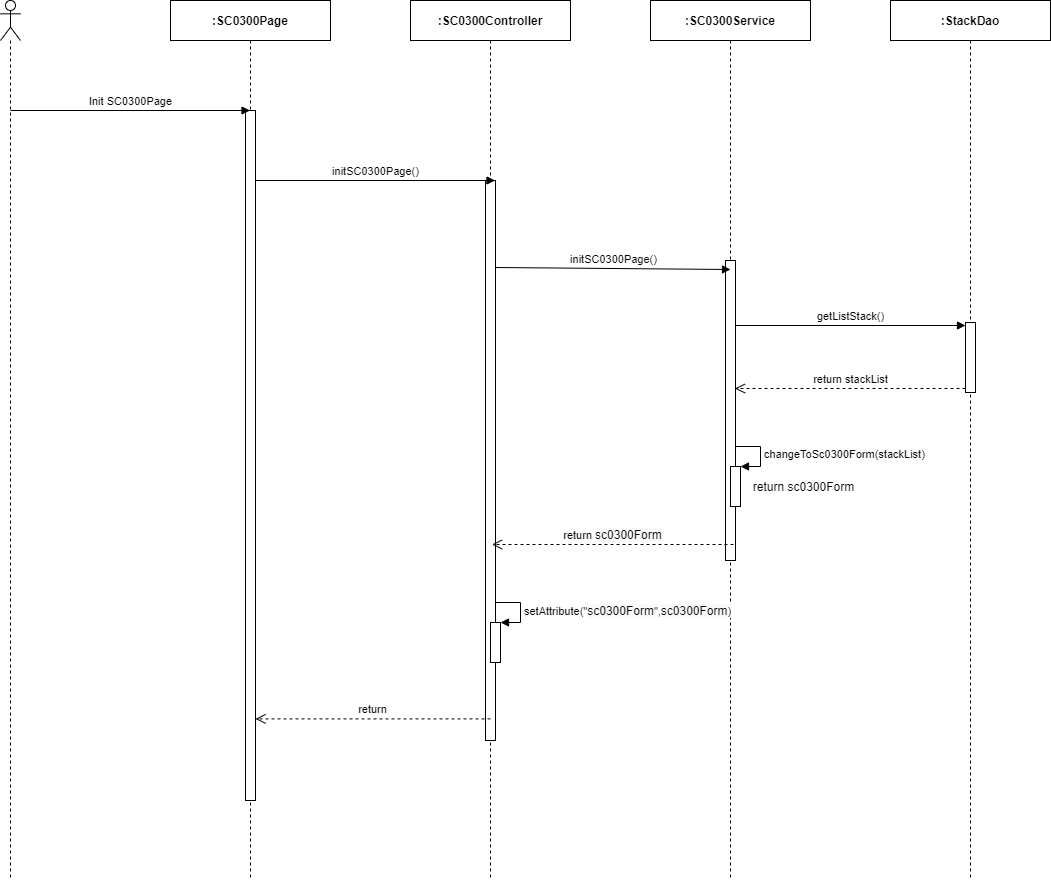

The diagram above was exported from draw.io. Its source (the exported page's mxGraphModel, read from the mxfile embedded in the PNG):
<mxGraphModel dx="1024" dy="592" grid="1" gridSize="10" guides="1" tooltips="1" connect="1" arrows="1" fold="1" page="1" pageScale="1" pageWidth="850" pageHeight="1100" math="0" shadow="0">
  <root>
    <mxCell id="0" />
    <mxCell id="1" parent="0" />
    <mxCell id="bU_F-6_OyCtbjzTkW9dC-1" value="" style="shape=umlLifeline;participant=umlActor;perimeter=lifelinePerimeter;whiteSpace=wrap;html=1;container=1;collapsible=0;recursiveResize=0;verticalAlign=top;spacingTop=36;outlineConnect=0;" parent="1" vertex="1">
      <mxGeometry x="310" y="80" width="20" height="880" as="geometry" />
    </mxCell>
    <mxCell id="bU_F-6_OyCtbjzTkW9dC-2" value="&lt;b&gt;:SC0300Page&lt;/b&gt;" style="shape=umlLifeline;perimeter=lifelinePerimeter;whiteSpace=wrap;html=1;container=1;collapsible=0;recursiveResize=0;outlineConnect=0;" parent="1" vertex="1">
      <mxGeometry x="480" y="80" width="160" height="880" as="geometry" />
    </mxCell>
    <mxCell id="bU_F-6_OyCtbjzTkW9dC-3" value="" style="html=1;points=[];perimeter=orthogonalPerimeter;" parent="bU_F-6_OyCtbjzTkW9dC-2" vertex="1">
      <mxGeometry x="75" y="110" width="10" height="690" as="geometry" />
    </mxCell>
    <mxCell id="bU_F-6_OyCtbjzTkW9dC-4" value="&lt;b&gt;:StackDao&lt;/b&gt;" style="shape=umlLifeline;perimeter=lifelinePerimeter;whiteSpace=wrap;html=1;container=1;collapsible=0;recursiveResize=0;outlineConnect=0;" parent="1" vertex="1">
      <mxGeometry x="1200" y="80" width="160" height="880" as="geometry" />
    </mxCell>
    <mxCell id="bU_F-6_OyCtbjzTkW9dC-5" value="" style="html=1;points=[];perimeter=orthogonalPerimeter;" parent="bU_F-6_OyCtbjzTkW9dC-4" vertex="1">
      <mxGeometry x="75" y="322" width="10" height="70" as="geometry" />
    </mxCell>
    <mxCell id="bU_F-6_OyCtbjzTkW9dC-6" value="getListStack()" style="html=1;verticalAlign=bottom;endArrow=block;entryX=0;entryY=0;" parent="bU_F-6_OyCtbjzTkW9dC-4" edge="1">
      <mxGeometry relative="1" as="geometry">
        <mxPoint x="-155.5" y="325" as="sourcePoint" />
        <mxPoint x="75" y="325" as="targetPoint" />
      </mxGeometry>
    </mxCell>
    <mxCell id="bU_F-6_OyCtbjzTkW9dC-7" value="return stackList" style="html=1;verticalAlign=bottom;endArrow=open;dashed=1;endSize=8;exitX=0;exitY=0.95;" parent="bU_F-6_OyCtbjzTkW9dC-4" edge="1">
      <mxGeometry relative="1" as="geometry">
        <mxPoint x="-155.5" y="388.0000000000001" as="targetPoint" />
        <mxPoint x="75" y="388" as="sourcePoint" />
      </mxGeometry>
    </mxCell>
    <mxCell id="bU_F-6_OyCtbjzTkW9dC-8" value="&lt;b&gt;:&lt;/b&gt;&lt;b&gt;SC0300&lt;/b&gt;&lt;b&gt;Service&lt;/b&gt;" style="shape=umlLifeline;perimeter=lifelinePerimeter;whiteSpace=wrap;html=1;container=1;collapsible=0;recursiveResize=0;outlineConnect=0;" parent="1" vertex="1">
      <mxGeometry x="960" y="80" width="160" height="880" as="geometry" />
    </mxCell>
    <mxCell id="bU_F-6_OyCtbjzTkW9dC-9" value="" style="html=1;points=[];perimeter=orthogonalPerimeter;" parent="bU_F-6_OyCtbjzTkW9dC-8" vertex="1">
      <mxGeometry x="75" y="260" width="10" height="300" as="geometry" />
    </mxCell>
    <mxCell id="bU_F-6_OyCtbjzTkW9dC-10" value="&lt;b&gt;:SC0300Controller&lt;/b&gt;" style="shape=umlLifeline;perimeter=lifelinePerimeter;whiteSpace=wrap;html=1;container=1;collapsible=0;recursiveResize=0;outlineConnect=0;" parent="1" vertex="1">
      <mxGeometry x="720" y="80" width="160" height="880" as="geometry" />
    </mxCell>
    <mxCell id="bU_F-6_OyCtbjzTkW9dC-11" value="" style="html=1;points=[];perimeter=orthogonalPerimeter;" parent="bU_F-6_OyCtbjzTkW9dC-10" vertex="1">
      <mxGeometry x="75" y="180" width="10" height="560" as="geometry" />
    </mxCell>
    <mxCell id="bU_F-6_OyCtbjzTkW9dC-12" value="" style="html=1;points=[];perimeter=orthogonalPerimeter;" parent="bU_F-6_OyCtbjzTkW9dC-10" vertex="1">
      <mxGeometry x="80" y="622.0000000000001" width="10" height="40" as="geometry" />
    </mxCell>
    <mxCell id="bU_F-6_OyCtbjzTkW9dC-13" value="setAttribute(&quot;&lt;span style=&quot;font-size: 12px ; text-align: center ; background-color: rgb(248 , 249 , 250)&quot;&gt;sc0300Form&lt;/span&gt;&quot;,&lt;span style=&quot;font-size: 12px ; text-align: center ; background-color: rgb(248 , 249 , 250)&quot;&gt;sc0300Form&lt;/span&gt;)" style="edgeStyle=orthogonalEdgeStyle;html=1;align=left;spacingLeft=2;endArrow=block;rounded=0;entryX=1;entryY=0;" parent="bU_F-6_OyCtbjzTkW9dC-10" target="bU_F-6_OyCtbjzTkW9dC-12" edge="1">
      <mxGeometry relative="1" as="geometry">
        <mxPoint x="85" y="601.9999999999999" as="sourcePoint" />
        <Array as="points">
          <mxPoint x="110" y="602.0000000000001" />
        </Array>
      </mxGeometry>
    </mxCell>
    <mxCell id="bU_F-6_OyCtbjzTkW9dC-14" value="Init SC0300Page" style="html=1;verticalAlign=bottom;endArrow=block;" parent="1" target="bU_F-6_OyCtbjzTkW9dC-2" edge="1">
      <mxGeometry width="80" relative="1" as="geometry">
        <mxPoint x="320" y="190" as="sourcePoint" />
        <mxPoint x="400" y="190" as="targetPoint" />
      </mxGeometry>
    </mxCell>
    <mxCell id="bU_F-6_OyCtbjzTkW9dC-15" value="initSC0300Page()" style="html=1;verticalAlign=bottom;endArrow=block;" parent="1" edge="1">
      <mxGeometry width="80" relative="1" as="geometry">
        <mxPoint x="565" y="260.0000000000002" as="sourcePoint" />
        <mxPoint x="804.5000000000005" y="260.0000000000002" as="targetPoint" />
      </mxGeometry>
    </mxCell>
    <mxCell id="bU_F-6_OyCtbjzTkW9dC-16" value="initSC0300Page()" style="html=1;verticalAlign=bottom;endArrow=block;" parent="1" edge="1">
      <mxGeometry relative="1" as="geometry">
        <mxPoint x="805" y="347.0000000000002" as="sourcePoint" />
        <mxPoint x="1040" y="349" as="targetPoint" />
      </mxGeometry>
    </mxCell>
    <mxCell id="bU_F-6_OyCtbjzTkW9dC-17" value="return&amp;nbsp;&lt;span style=&quot;font-size: 12px ; background-color: rgb(248 , 249 , 250)&quot;&gt;sc0300Form&lt;/span&gt;" style="html=1;verticalAlign=bottom;endArrow=open;dashed=1;endSize=8;" parent="1" edge="1">
      <mxGeometry relative="1" as="geometry">
        <mxPoint x="801.5" y="624" as="targetPoint" />
        <mxPoint x="1043" y="624" as="sourcePoint" />
      </mxGeometry>
    </mxCell>
    <mxCell id="bU_F-6_OyCtbjzTkW9dC-18" value="return" style="html=1;verticalAlign=bottom;endArrow=open;dashed=1;endSize=8;" parent="1" edge="1">
      <mxGeometry relative="1" as="geometry">
        <mxPoint x="800" y="798.4099999999999" as="sourcePoint" />
        <mxPoint x="565" y="798.4099999999999" as="targetPoint" />
      </mxGeometry>
    </mxCell>
    <mxCell id="bU_F-6_OyCtbjzTkW9dC-20" value="" style="html=1;points=[];perimeter=orthogonalPerimeter;" parent="1" vertex="1">
      <mxGeometry x="1040" y="546" width="10" height="40" as="geometry" />
    </mxCell>
    <mxCell id="bU_F-6_OyCtbjzTkW9dC-21" value="changeToSc0300Form(stackList)" style="edgeStyle=orthogonalEdgeStyle;html=1;align=left;spacingLeft=2;endArrow=block;rounded=0;entryX=1;entryY=0;" parent="1" target="bU_F-6_OyCtbjzTkW9dC-20" edge="1">
      <mxGeometry relative="1" as="geometry">
        <mxPoint x="1045" y="526" as="sourcePoint" />
        <Array as="points">
          <mxPoint x="1070" y="526" />
        </Array>
      </mxGeometry>
    </mxCell>
    <mxCell id="bU_F-6_OyCtbjzTkW9dC-22" value="return sc0300Form" style="text;html=1;align=center;verticalAlign=middle;resizable=0;points=[];autosize=1;" parent="1" vertex="1">
      <mxGeometry x="1053" y="556" width="120" height="20" as="geometry" />
    </mxCell>
  </root>
</mxGraphModel>